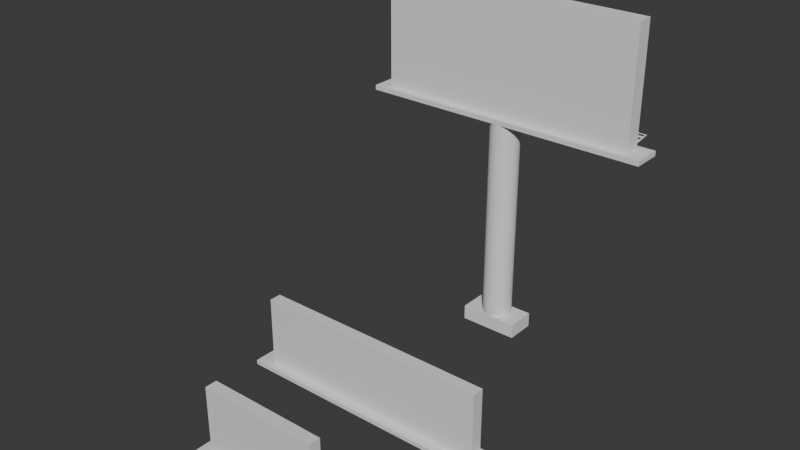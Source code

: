 # Source: outdoor.blend  (saved by Blender 4.2.66; exported with 4.5.12 LTS)
import bpy
from mathutils import Matrix  # noqa: F401  (used for matrix-valued properties, if any)

bpy.ops.wm.read_factory_settings(use_empty=True)
scene = bpy.context.scene
scene.name = 'Scene'

# ---- collections
col_collection = bpy.data.collections.new('Collection'); scene.collection.children.link(col_collection)

# ---- materials (node trees are filled in below, after node groups)
mat_material = bpy.data.materials.new('Material')
mat_material.alpha_threshold = 0.0
mat_material.use_transparent_shadow = False
mat_material.roughness = 0.5
mat_material.line_color = (0.0, 0.0, 0.0, 1.0)

# ---- material node trees
mat_material.use_nodes = True; mat_material.node_tree.nodes.clear()
_N = mat_material.node_tree.nodes; _L = mat_material.node_tree.links
n0 = _N.new('ShaderNodeOutputMaterial'); n0.name = 'Material Output'; n0.location = (300, 300)
n1 = _N.new('ShaderNodeBsdfPrincipled'); n1.name = 'Principled BSDF'; n1.location = (10, 300)
n1.inputs[3].default_value = 1.45
_L.new(n1.outputs[0], n0.inputs[0])
n0.is_active_output = True

# ---- world
world_world = bpy.data.worlds.new('World'); scene.world = world_world
world_world.use_nodes = True; world_world.node_tree.nodes.clear()
_N = world_world.node_tree.nodes; _L = world_world.node_tree.links
n0 = _N.new('ShaderNodeOutputWorld'); n0.name = 'World Output'; n0.location = (300, 300)
n1 = _N.new('ShaderNodeBackground'); n1.name = 'Background'; n1.location = (10, 300)
n1.inputs[0].default_value = (0.05088, 0.05088, 0.05088, 1.0)
_L.new(n1.outputs[0], n0.inputs[0])
n0.is_active_output = True
world_world.color = (0.05088, 0.05088, 0.05088)
world_world.sun_shadow_jitter_overblur = 0.0

# ---- meshes
me_cube_001 = bpy.data.meshes.new('Cube.001')
me_cube_001.from_pydata([(4.0, 1.0, 0.2939), (4.0, 1.0, 0.0), (4.0, -1.0, 0.2939), (4.0, -1.0, 0.0), (-4.0, 1.0, 0.2939), (-4.0, 1.0, 0.0), (-4.0, -1.0, 0.2939), (-4.0, -1.0, 0.0), (-4.0, 0.3999, 0.0), (4.0, 0.3999, 0.2939), (-4.0, 0.3999, 0.2939), (4.0, 0.3999, 0.0), (-4.0, -0.4013, 0.0), (4.0, -0.4013, 0.2939), (-4.0, -0.4013, 0.2939), (4.0, -0.4013, 0.0), (-4.0, -0.4013, 4.984), (-4.0, 0.3999, 4.984), (4.0, 0.3999, 4.984), (4.0, -0.4013, 4.984), (5.0, 1.0, 0.2939), (5.0, 1.0, 0.0), (5.0, -1.0, 0.2939), (5.0, -1.0, 0.0), (5.0, -0.4013, 0.2939), (5.0, 0.3999, 0.0), (5.0, 0.3999, 0.2939), (5.0, -0.4013, 0.0), (-5.0, -0.4013, 0.0), (-5.0, -1.0, 0.0), (-5.0, -1.0, 0.2939), (-5.0, 1.0, 0.2939), (-5.0, 1.0, 0.0), (-5.0, 0.3999, 0.2939), (-5.0, 0.3999, 0.0), (-5.0, -0.4013, 0.2939)], [], [(13, 14, 6, 2), (3, 2, 6, 7), (8, 12, 28, 34), (12, 15, 3, 7), (0, 9, 26, 20), (5, 4, 0, 1), (2, 3, 23, 22), (5, 1, 11, 8), (12, 7, 29, 28), (0, 4, 10, 9), (6, 14, 35, 30), (15, 11, 25, 27), (8, 11, 15, 12), (9, 10, 17, 18), (18, 17, 16, 19), (14, 13, 19, 16), (10, 14, 16, 17), (13, 9, 18, 19), (27, 24, 22, 23), (21, 20, 26, 25), (25, 26, 24, 27), (1, 0, 20, 21), (11, 1, 21, 25), (13, 2, 22, 24), (3, 15, 27, 23), (9, 13, 24, 26), (34, 33, 31, 32), (28, 35, 33, 34), (29, 30, 35, 28), (10, 4, 31, 33), (4, 5, 32, 31), (14, 10, 33, 35), (7, 6, 30, 29), (5, 8, 34, 32)])
_uv = me_cube_001.uv_layers.new(name='UVMap')
_uv.uv.foreach_set('vector', [0.625, 0.6637, 0.875, 0.6637, 0.875, 0.75, 0.625, 0.75, 0.375, 0.75, 0.625, 0.75, 0.625, 1.0, 0.375, 1.0, 0.125, 0.5774, 0.125, 0.6637, 0.125, 0.6637, 0.125, 0.5774, 0.125, 0.6637, 0.375, 0.6637, 0.375, 0.75, 0.125, 0.75, 0.625, 0.5, 0.625, 0.5774, 0.625, 0.5774, 0.625, 0.5, 0.375, 0.25, 0.625, 0.25, 0.625, 0.5, 0.375, 0.5, 0.625, 0.75, 0.375, 0.75, 0.375, 0.75, 0.625, 0.75, 0.125, 0.5, 0.375, 0.5, 0.375, 0.5774, 0.125, 0.5774, 0.125, 0.6637, 0.125, 0.75, 0.125, 0.75, 0.125, 0.6637, 0.625, 0.5, 0.875, 0.5, 0.875, 0.5774, 0.625, 0.5774, 0.875, 0.75, 0.875, 0.6637, 0.875, 0.6637, 0.875, 0.75, 0.375, 0.6637, 0.375, 0.5774, 0.375, 0.5774, 0.375, 0.6637, 0.125, 0.5774, 0.375, 0.5774, 0.375, 0.6637, 0.125, 0.6637, 0.625, 0.5774, 0.875, 0.5774, 0.875, 0.5774, 0.625, 0.5774, 0.625, 0.5774, 0.875, 0.5774, 0.875, 0.6637, 0.625, 0.6637, 0.875, 0.6637, 0.625, 0.6637, 0.625, 0.6637, 0.875, 0.6637, 0.625, 0.1726, 0.625, 0.08631, 0.625, 0.08631, 0.625, 0.1726, 0.625, 0.6637, 0.625, 0.5774, 0.625, 0.5774, 0.625, 0.6637, 0.375, 0.6637, 0.625, 0.6637, 0.625, 0.75, 0.375, 0.75, 0.375, 0.5, 0.625, 0.5, 0.625, 0.5774, 0.375, 0.5774, 0.375, 0.5774, 0.625, 0.5774, 0.625, 0.6637, 0.375, 0.6637, 0.375, 0.5, 0.625, 0.5, 0.625, 0.5, 0.375, 0.5, 0.375, 0.5774, 0.375, 0.5, 0.375, 0.5, 0.375, 0.5774, 0.625, 0.6637, 0.625, 0.75, 0.625, 0.75, 0.625, 0.6637, 0.375, 0.75, 0.375, 0.6637, 0.375, 0.6637, 0.375, 0.75, 0.625, 0.5774, 0.625, 0.6637, 0.625, 0.6637, 0.625, 0.5774, 0.375, 0.1726, 0.625, 0.1726, 0.625, 0.25, 0.375, 0.25, 0.375, 0.08631, 0.625, 0.08631, 0.625, 0.1726, 0.375, 0.1726, 0.375, 0.0, 0.625, 0.0, 0.625, 0.08631, 0.375, 0.08631, 0.875, 0.5774, 0.875, 0.5, 0.875, 0.5, 0.875, 0.5774, 0.625, 0.25, 0.375, 0.25, 0.375, 0.25, 0.625, 0.25, 0.625, 0.08631, 0.625, 0.1726, 0.625, 0.1726, 0.625, 0.08631, 0.375, 1.0, 0.625, 1.0, 0.625, 1.0, 0.375, 1.0, 0.125, 0.5, 0.125, 0.5774, 0.125, 0.5774, 0.125, 0.5])
me_cube_001.materials.append(mat_material)
me_cube_001.use_mirror_vertex_groups = False
me_cube_001.update()
me_cube_002 = bpy.data.meshes.new('Cube.002')
me_cube_002.from_pydata([(7.939, -12.21, 0.2939), (7.939, -12.21, 0.0), (7.939, -14.21, 0.2939), (7.939, -14.21, 0.0), (-8.0, -12.21, 0.2939), (-8.0, -12.21, 0.0), (-8.0, -12.81, 0.0), (7.939, -12.81, 0.2939), (-8.0, -12.81, 0.2939), (7.939, -12.81, 0.0), (-8.0, -13.61, 0.0), (7.939, -13.61, 0.2939), (-8.0, -13.61, 0.2939), (7.939, -13.61, 0.0), (-8.0, -13.61, 4.984), (-8.0, -12.81, 4.984), (7.939, -12.81, 4.984), (7.939, -13.61, 4.984), (-8.0, -14.21, 0.0), (-8.0, -14.21, 0.2939), (8.939, -12.21, 0.2939), (8.939, -12.21, 0.0), (8.939, -14.21, 0.2939), (8.939, -14.21, 0.0), (8.939, -13.61, 0.2939), (8.939, -12.81, 0.0), (8.939, -12.81, 0.2939), (8.939, -13.61, 0.0), (-9.0, -12.21, 0.2939), (-9.0, -12.21, 0.0), (-9.0, -12.81, 0.2939), (-9.0, -12.81, 0.0), (-9.0, -13.61, 0.2939), (-9.0, -13.61, 0.0), (-9.0, -14.21, 0.2939), (-9.0, -14.21, 0.0)], [], [(5, 4, 0, 1), (5, 1, 9, 6), (0, 4, 8, 7), (6, 9, 13, 10), (7, 8, 15, 16), (16, 15, 14, 17), (12, 11, 17, 14), (8, 12, 14, 15), (11, 7, 16, 17), (8, 4, 28, 30), (19, 18, 35, 34), (11, 12, 10, 13, 3, 2), (18, 10, 33, 35), (3, 18, 19, 2), (12, 11, 2, 19), (7, 11, 24, 26), (1, 0, 20, 21), (3, 13, 27, 23), (27, 25, 26, 24), (20, 26, 25, 21), (24, 22, 23, 27), (11, 2, 22, 24), (2, 3, 23, 22), (13, 9, 25, 27), (0, 7, 26, 20), (9, 1, 21, 25), (29, 31, 30, 28), (32, 30, 31, 33), (33, 32, 34, 35), (6, 10, 33, 31), (4, 5, 29, 28), (12, 8, 30, 32), (12, 19, 34, 32), (5, 6, 31, 29)])
_uv = me_cube_002.uv_layers.new(name='UVMap')
_uv.uv.foreach_set('vector', [0.375, 0.25, 0.625, 0.25, 0.625, 0.5, 0.375, 0.5, 0.125, 0.5, 0.375, 0.5, 0.375, 0.5774, 0.125, 0.5774, 0.625, 0.5, 0.875, 0.5, 0.875, 0.5774, 0.625, 0.5774, 0.125, 0.5774, 0.375, 0.5774, 0.375, 0.6637, 0.125, 0.6637, 0.625, 0.5774, 0.875, 0.5774, 0.875, 0.5774, 0.625, 0.5774, 0.625, 0.5774, 0.875, 0.5774, 0.875, 0.6637, 0.625, 0.6637, 0.875, 0.6637, 0.625, 0.6637, 0.625, 0.6637, 0.875, 0.6637, 0.625, 0.1726, 0.625, 0.08631, 0.625, 0.08631, 0.625, 0.1726, 0.625, 0.6637, 0.625, 0.5774, 0.625, 0.5774, 0.625, 0.6637, 0.875, 0.5774, 0.875, 0.5, 0.875, 0.5, 0.875, 0.5774, 0.625, 0.08631, 0.125, 0.6637, 0.125, 0.6637, 0.625, 0.08631, 0.625, 0.6637, 0.625, 0.08631, 0.125, 0.6637, 0.375, 0.6637, 0.375, 0.75, 0.625, 0.75, 0.0, 0.0, 0.0, 0.0, 0.0, 0.0, 0.0, 0.0, 0.375, 0.75, 0.125, 0.6637, 0.625, 0.08631, 0.625, 0.75, 0.0, 0.0, 0.0, 0.0, 0.0, 0.0, 0.0, 0.0, 0.625, 0.5774, 0.625, 0.6637, 0.625, 0.6637, 0.625, 0.5774, 0.375, 0.5, 0.625, 0.5, 0.625, 0.5, 0.375, 0.5, 0.375, 0.75, 0.375, 0.6637, 0.375, 0.6637, 0.375, 0.75, 0.375, 0.6637, 0.375, 0.5774, 0.625, 0.5774, 0.625, 0.6637, 0.625, 0.5, 0.625, 0.5774, 0.375, 0.5774, 0.375, 0.5, 0.0, 0.0, 0.0, 0.0, 0.0, 0.0, 0.0, 0.0, 0.0, 0.0, 0.0, 0.0, 0.0, 0.0, 0.0, 0.0, 0.625, 0.75, 0.375, 0.75, 0.375, 0.75, 0.625, 0.75, 0.375, 0.6637, 0.375, 0.5774, 0.375, 0.5774, 0.375, 0.6637, 0.625, 0.5, 0.625, 0.5774, 0.625, 0.5774, 0.625, 0.5, 0.375, 0.5774, 0.375, 0.5, 0.375, 0.5, 0.375, 0.5774, 0.125, 0.5, 0.125, 0.5774, 0.875, 0.5774, 0.875, 0.5, 0.625, 0.08631, 0.875, 0.5774, 0.125, 0.5774, 0.125, 0.6637, 0.125, 0.6637, 0.625, 0.08631, 0.625, 0.08631, 0.125, 0.6637, 0.125, 0.5774, 0.125, 0.6637, 0.125, 0.6637, 0.125, 0.5774, 0.625, 0.25, 0.375, 0.25, 0.375, 0.25, 0.625, 0.25, 0.625, 0.08631, 0.625, 0.1726, 0.625, 0.1726, 0.625, 0.08631, 0.0, 0.0, 0.0, 0.0, 0.0, 0.0, 0.0, 0.0, 0.125, 0.5, 0.125, 0.5774, 0.125, 0.5774, 0.125, 0.5])
me_cube_002.materials.append(mat_material)
me_cube_002.use_mirror_vertex_groups = False
me_cube_002.update()
me_cube_003 = bpy.data.meshes.new('Cube.003')
me_cube_003.from_pydata([(-2.0, -1.0, 0.0), (-2.0, -1.0, 1.0), (-2.0, 1.0, 0.0), (-2.0, 1.0, 1.0), (2.0, -1.0, 0.0), (2.0, -1.0, 1.0), (2.0, 1.0, 0.0), (2.0, 1.0, 1.0), (-9.0, -1.0, 15.33), (-9.0, -1.0, 15.0), (0.0, 1.0, 1.0), (0.0, 1.0, 15.0), (0.1951, 0.9808, 1.0), (0.1951, 0.9808, 15.0), (0.3827, 0.9239, 1.0), (0.3827, 0.9239, 15.0), (0.5556, 0.8315, 1.0), (0.5556, 0.8315, 15.0), (0.7071, 0.7071, 1.0), (0.7071, 0.7071, 15.0), (0.8315, 0.5556, 1.0), (0.8315, 0.5556, 15.0), (0.9239, 0.3827, 1.0), (0.9239, 0.3827, 15.0), (0.9808, 0.1951, 1.0), (0.9808, 0.1951, 15.0), (1.0, 0.0, 1.0), (1.0, 0.0, 15.0), (0.9808, -0.1951, 1.0), (0.9808, -0.1951, 15.0), (0.9239, -0.3827, 1.0), (0.9239, -0.3827, 15.0), (0.8315, -0.5556, 1.0), (0.8315, -0.5556, 15.0), (0.7071, -0.7071, 1.0), (0.7071, -0.7071, 15.0), (0.5556, -0.8315, 1.0), (0.5556, -0.8315, 15.0), (0.3827, -0.9239, 1.0), (0.3827, -0.9239, 15.0), (0.1951, -0.9808, 1.0), (0.1951, -0.9808, 15.0), (0.0, -1.0, 1.0), (0.0, -1.0, 15.0), (-0.1951, -0.9808, 1.0), (-0.1951, -0.9808, 15.0), (-0.3827, -0.9239, 1.0), (-0.3827, -0.9239, 15.0), (-0.5556, -0.8315, 1.0), (-0.5556, -0.8315, 15.0), (-0.7071, -0.7071, 1.0), (-0.7071, -0.7071, 15.0), (-0.8315, -0.5556, 1.0), (-0.8315, -0.5556, 15.0), (-0.9239, -0.3827, 1.0), (-0.9239, -0.3827, 15.0), (-0.9808, -0.1951, 1.0), (-0.9808, -0.1951, 15.0), (-1.0, 0.0, 1.0), (-1.0, 0.0, 15.0), (-0.9808, 0.1951, 1.0), (-0.9808, 0.1951, 15.0), (-0.9239, 0.3827, 1.0), (-0.9239, 0.3827, 15.0), (-0.8315, 0.5556, 1.0), (-0.8315, 0.5556, 15.0), (-0.7071, 0.7071, 1.0), (-0.7071, 0.7071, 15.0), (-0.5556, 0.8315, 1.0), (-0.5556, 0.8315, 15.0), (-0.3827, 0.9239, 1.0), (-0.3827, 0.9239, 15.0), (-0.1951, 0.9808, 1.0), (-0.1951, 0.9808, 15.0), (-9.0, 1.0, 15.0), (-9.0, 1.0, 15.33), (9.0, -1.0, 15.0), (9.0, -1.0, 15.33), (9.0, 1.0, 15.0), (9.0, 1.0, 15.33), (9.0, -0.5409, 15.33), (9.0, -0.5409, 15.0), (-9.0, -0.5409, 15.33), (-9.0, -0.5409, 15.0), (9.0, 0.5263, 15.0), (-9.0, 0.5263, 15.33), (9.0, 0.5263, 15.33), (-9.0, 0.5263, 15.0), (9.0, 0.5263, 23.33), (9.0, -0.5409, 23.33), (-9.0, -0.5409, 23.33), (-9.0, 0.5263, 23.33), (-10.0, 1.0, 15.33), (-10.0, 1.0, 15.0), (-10.0, 0.5263, 15.33), (-10.0, -1.0, 15.0), (-10.0, -1.0, 15.33), (-10.0, -0.5409, 15.0), (-10.0, -0.5409, 15.33), (-10.0, 0.5263, 15.0), (10.0, -1.0, 15.33), (10.0, -1.0, 15.0), (10.0, -0.5409, 15.33), (10.0, 0.5263, 15.0), (10.0, 1.0, 15.0), (10.0, 1.0, 15.33), (10.0, 0.5263, 15.33), (10.0, -0.5409, 15.0), (8.711, 2.258, 15.6), (-8.714, 2.258, 15.6), (8.711, 0.4936, 15.34), (-8.714, 0.4936, 15.34), (8.609, 2.258, 15.6), (8.217, 2.258, 15.6), (7.826, 2.258, 15.6), (7.435, 2.258, 15.6), (7.043, 2.258, 15.6), (6.652, 2.258, 15.6), (6.261, 2.258, 15.6), (5.87, 2.258, 15.6), (5.478, 2.258, 15.6), (5.087, 2.258, 15.6), (4.696, 2.258, 15.6), (4.304, 2.258, 15.6), (3.913, 2.258, 15.6), (3.522, 2.258, 15.6), (3.13, 2.258, 15.6), (2.739, 2.258, 15.6), (2.348, 2.258, 15.6), (1.957, 2.258, 15.6), (1.565, 2.258, 15.6), (1.174, 2.258, 15.6), (0.7826, 2.258, 15.6), (0.3913, 2.258, 15.6), (-3.874e-07, 2.258, 15.6), (-0.3913, 2.258, 15.6), (-0.7826, 2.258, 15.6), (-1.174, 2.258, 15.6), (-1.565, 2.258, 15.6), (-1.957, 2.258, 15.6), (-2.348, 2.258, 15.6), (-2.739, 2.258, 15.6), (-3.13, 2.258, 15.6), (-3.522, 2.258, 15.6), (-3.913, 2.258, 15.6), (-4.304, 2.258, 15.6), (-4.696, 2.258, 15.6), (-5.087, 2.258, 15.6), (-5.478, 2.258, 15.6), (-5.87, 2.258, 15.6), (-6.261, 2.258, 15.6), (-6.652, 2.258, 15.6), (-7.043, 2.258, 15.6), (-7.435, 2.258, 15.6), (-7.826, 2.258, 15.6), (-8.217, 2.258, 15.6), (-8.609, 2.258, 15.6), (-8.609, 0.4936, 15.34), (-8.217, 0.4936, 15.34), (-7.826, 0.4936, 15.34), (-7.435, 0.4936, 15.34), (-7.043, 0.4936, 15.34), (-6.652, 0.4936, 15.34), (-6.261, 0.4936, 15.34), (-5.87, 0.4936, 15.34), (-5.478, 0.4936, 15.34), (-5.087, 0.4936, 15.34), (-4.696, 0.4936, 15.34), (-4.304, 0.4936, 15.34), (-3.913, 0.4936, 15.34), (-3.522, 0.4936, 15.34), (-3.13, 0.4936, 15.34), (-2.739, 0.4936, 15.34), (-2.348, 0.4936, 15.34), (-1.957, 0.4936, 15.34), (-1.565, 0.4936, 15.34), (-1.174, 0.4936, 15.34), (-0.7826, 0.4936, 15.34), (-0.3913, 0.4936, 15.34), (3.874e-07, 0.4936, 15.34), (0.3913, 0.4936, 15.34), (0.7826, 0.4936, 15.34), (1.174, 0.4936, 15.34), (1.565, 0.4936, 15.34), (1.957, 0.4936, 15.34), (2.348, 0.4936, 15.34), (2.739, 0.4936, 15.34), (3.13, 0.4936, 15.34), (3.522, 0.4936, 15.34), (3.913, 0.4936, 15.34), (4.304, 0.4936, 15.34), (4.696, 0.4936, 15.34), (5.087, 0.4936, 15.34), (5.478, 0.4936, 15.34), (5.87, 0.4936, 15.34), (6.261, 0.4936, 15.34), (6.652, 0.4936, 15.34), (7.043, 0.4936, 15.34), (7.435, 0.4936, 15.34), (7.826, 0.4936, 15.34), (8.217, 0.4936, 15.34), (8.609, 0.4936, 15.34), (8.711, 0.5844, 15.36), (8.711, 0.7822, 15.39), (8.711, 0.9801, 15.42), (8.711, 1.178, 15.44), (8.711, 1.376, 15.47), (8.711, 1.574, 15.5), (8.711, 1.771, 15.53), (8.711, 1.969, 15.56), (8.711, 2.167, 15.59), (-8.714, 2.167, 15.59), (-8.714, 1.969, 15.56), (-8.714, 1.771, 15.53), (-8.714, 1.574, 15.5), (-8.714, 1.376, 15.47), (-8.714, 1.178, 15.44), (-8.714, 0.9801, 15.42), (-8.714, 0.7822, 15.39), (-8.714, 0.5844, 15.36), (-8.609, 0.5844, 15.36), (-8.609, 0.7822, 15.39), (-8.609, 0.9801, 15.42), (-8.609, 1.178, 15.44), (-8.609, 1.376, 15.47), (-8.609, 1.574, 15.5), (-8.609, 1.771, 15.53), (-8.609, 1.969, 15.56), (-8.609, 2.167, 15.59), (-8.217, 0.5844, 15.36), (-8.217, 0.7822, 15.39), (-8.217, 0.9801, 15.42), (-8.217, 1.178, 15.44), (-8.217, 1.376, 15.47), (-8.217, 1.574, 15.5), (-8.217, 1.771, 15.53), (-8.217, 1.969, 15.56), (-8.217, 2.167, 15.59), (-7.826, 0.5844, 15.36), (-7.826, 0.7822, 15.39), (-7.826, 0.9801, 15.42), (-7.826, 1.178, 15.44), (-7.826, 1.376, 15.47), (-7.826, 1.574, 15.5), (-7.826, 1.771, 15.53), (-7.826, 1.969, 15.56), (-7.826, 2.167, 15.59), (-7.435, 0.5844, 15.36), (-7.435, 0.7822, 15.39), (-7.435, 0.9801, 15.42), (-7.435, 1.178, 15.44), (-7.435, 1.376, 15.47), (-7.435, 1.574, 15.5), (-7.435, 1.771, 15.53), (-7.435, 1.969, 15.56), (-7.435, 2.167, 15.59), (-7.043, 0.5844, 15.36), (-7.043, 0.7822, 15.39), (-7.043, 0.9801, 15.42), (-7.043, 1.178, 15.44), (-7.043, 1.376, 15.47), (-7.043, 1.574, 15.5), (-7.043, 1.771, 15.53), (-7.043, 1.969, 15.56), (-7.043, 2.167, 15.59), (-6.652, 0.5844, 15.36), (-6.652, 0.7822, 15.39), (-6.652, 0.9801, 15.42), (-6.652, 1.178, 15.44), (-6.652, 1.376, 15.47), (-6.652, 1.574, 15.5), (-6.652, 1.771, 15.53), (-6.652, 1.969, 15.56), (-6.652, 2.167, 15.59), (-6.261, 0.5844, 15.36), (-6.261, 0.7822, 15.39), (-6.261, 0.9801, 15.42), (-6.261, 1.178, 15.44), (-6.261, 1.376, 15.47), (-6.261, 1.574, 15.5), (-6.261, 1.771, 15.53), (-6.261, 1.969, 15.56), (-6.261, 2.167, 15.59), (-5.87, 0.5844, 15.36), (-5.87, 0.7822, 15.39), (-5.87, 0.9801, 15.42), (-5.87, 1.178, 15.44), (-5.87, 1.376, 15.47), (-5.87, 1.574, 15.5), (-5.87, 1.771, 15.53), (-5.87, 1.969, 15.56), (-5.87, 2.167, 15.59), (-5.478, 0.5844, 15.36), (-5.478, 0.7822, 15.39), (-5.478, 0.9801, 15.42), (-5.478, 1.178, 15.44), (-5.478, 1.376, 15.47), (-5.478, 1.574, 15.5), (-5.478, 1.771, 15.53), (-5.478, 1.969, 15.56), (-5.478, 2.167, 15.59), (-5.087, 0.5844, 15.36), (-5.087, 0.7822, 15.39), (-5.087, 0.9801, 15.42), (-5.087, 1.178, 15.44), (-5.087, 1.376, 15.47), (-5.087, 1.574, 15.5), (-5.087, 1.771, 15.53), (-5.087, 1.969, 15.56), (-5.087, 2.167, 15.59), (-4.696, 0.5844, 15.36), (-4.696, 0.7822, 15.39), (-4.696, 0.9801, 15.42), (-4.696, 1.178, 15.44), (-4.696, 1.376, 15.47), (-4.696, 1.574, 15.5), (-4.696, 1.771, 15.53), (-4.696, 1.969, 15.56), (-4.696, 2.167, 15.59), (-4.304, 0.5844, 15.36), (-4.304, 0.7822, 15.39), (-4.304, 0.9801, 15.42), (-4.304, 1.178, 15.44), (-4.304, 1.376, 15.47), (-4.304, 1.574, 15.5), (-4.304, 1.771, 15.53), (-4.304, 1.969, 15.56), (-4.304, 2.167, 15.59), (-3.913, 0.5844, 15.36), (-3.913, 0.7822, 15.39), (-3.913, 0.9801, 15.42), (-3.913, 1.178, 15.44), (-3.913, 1.376, 15.47), (-3.913, 1.574, 15.5), (-3.913, 1.771, 15.53), (-3.913, 1.969, 15.56), (-3.913, 2.167, 15.59), (-3.522, 0.5844, 15.36), (-3.522, 0.7822, 15.39), (-3.522, 0.9801, 15.42), (-3.522, 1.178, 15.44), (-3.522, 1.376, 15.47), (-3.522, 1.574, 15.5), (-3.522, 1.771, 15.53), (-3.522, 1.969, 15.56), (-3.522, 2.167, 15.59), (-3.13, 0.5844, 15.36), (-3.13, 0.7822, 15.39), (-3.13, 0.9801, 15.42), (-3.13, 1.178, 15.44), (-3.13, 1.376, 15.47), (-3.13, 1.574, 15.5), (-3.13, 1.771, 15.53), (-3.13, 1.969, 15.56), (-3.13, 2.167, 15.59), (-2.739, 0.5844, 15.36), (-2.739, 0.7822, 15.39), (-2.739, 0.9801, 15.42), (-2.739, 1.178, 15.44), (-2.739, 1.376, 15.47), (-2.739, 1.574, 15.5), (-2.739, 1.771, 15.53), (-2.739, 1.969, 15.56), (-2.739, 2.167, 15.59), (-2.348, 0.5844, 15.36), (-2.348, 0.7822, 15.39), (-2.348, 0.9801, 15.42), (-2.348, 1.178, 15.44), (-2.348, 1.376, 15.47), (-2.348, 1.574, 15.5), (-2.348, 1.771, 15.53), (-2.348, 1.969, 15.56), (-2.348, 2.167, 15.59), (-1.957, 0.5844, 15.36), (-1.957, 0.7822, 15.39), (-1.957, 0.9801, 15.42), (-1.957, 1.178, 15.44), (-1.957, 1.376, 15.47), (-1.957, 1.574, 15.5), (-1.957, 1.771, 15.53), (-1.957, 1.969, 15.56), (-1.957, 2.167, 15.59), (-1.565, 0.5844, 15.36), (-1.565, 0.7822, 15.39), (-1.565, 0.9801, 15.42), (-1.565, 1.178, 15.44), (-1.565, 1.376, 15.47), (-1.565, 1.574, 15.5), (-1.565, 1.771, 15.53), (-1.565, 1.969, 15.56), (-1.565, 2.167, 15.59), (-1.174, 0.5844, 15.36), (-1.174, 0.7822, 15.39), (-1.174, 0.9801, 15.42), (-1.174, 1.178, 15.44), (-1.174, 1.376, 15.47), (-1.174, 1.574, 15.5), (-1.174, 1.771, 15.53), (-1.174, 1.969, 15.56), (-1.174, 2.167, 15.59), (-0.7826, 0.5844, 15.36), (-0.7826, 0.7822, 15.39), (-0.7826, 0.9801, 15.42), (-0.7826, 1.178, 15.44), (-0.7826, 1.376, 15.47), (-0.7826, 1.574, 15.5), (-0.7826, 1.771, 15.53), (-0.7826, 1.969, 15.56), (-0.7826, 2.167, 15.59), (-0.3913, 0.5844, 15.36), (-0.3913, 0.7822, 15.39), (-0.3913, 0.9801, 15.42), (-0.3913, 1.178, 15.44), (-0.3913, 1.376, 15.47), (-0.3913, 1.574, 15.5), (-0.3913, 1.771, 15.53), (-0.3913, 1.969, 15.56), (-0.3913, 2.167, 15.59), (3.099e-07, 0.5844, 15.36), (2.325e-07, 0.7822, 15.39), (1.55e-07, 0.9801, 15.42), (7.749e-08, 1.178, 15.44), (0.0, 1.376, 15.47), (-7.749e-08, 1.574, 15.5), (-1.55e-07, 1.771, 15.53), (-2.325e-07, 1.969, 15.56), (-3.099e-07, 2.167, 15.59), (0.3913, 0.5844, 15.36), (0.3913, 0.7822, 15.39), (0.3913, 0.9801, 15.42), (0.3913, 1.178, 15.44), (0.3913, 1.376, 15.47), (0.3913, 1.574, 15.5), (0.3913, 1.771, 15.53), (0.3913, 1.969, 15.56), (0.3913, 2.167, 15.59), (0.7826, 0.5844, 15.36), (0.7826, 0.7822, 15.39), (0.7826, 0.9801, 15.42), (0.7826, 1.178, 15.44), (0.7826, 1.376, 15.47), (0.7826, 1.574, 15.5), (0.7826, 1.771, 15.53), (0.7826, 1.969, 15.56), (0.7826, 2.167, 15.59), (1.174, 0.5844, 15.36), (1.174, 0.7822, 15.39), (1.174, 0.9801, 15.42), (1.174, 1.178, 15.44), (1.174, 1.376, 15.47), (1.174, 1.574, 15.5), (1.174, 1.771, 15.53), (1.174, 1.969, 15.56), (1.174, 2.167, 15.59), (1.565, 0.5844, 15.36), (1.565, 0.7822, 15.39), (1.565, 0.9801, 15.42), (1.565, 1.178, 15.44), (1.565, 1.376, 15.47), (1.565, 1.574, 15.5), (1.565, 1.771, 15.53), (1.565, 1.969, 15.56), (1.565, 2.167, 15.59), (1.957, 0.5844, 15.36), (1.957, 0.7822, 15.39), (1.957, 0.9801, 15.42), (1.957, 1.178, 15.44), (1.957, 1.376, 15.47), (1.957, 1.574, 15.5), (1.957, 1.771, 15.53), (1.957, 1.969, 15.56), (1.957, 2.167, 15.59), (2.348, 0.5844, 15.36), (2.348, 0.7822, 15.39), (2.348, 0.9801, 15.42), (2.348, 1.178, 15.44), (2.348, 1.376, 15.47), (2.348, 1.574, 15.5), (2.348, 1.771, 15.53), (2.348, 1.969, 15.56), (2.348, 2.167, 15.59), (2.739, 0.5844, 15.36), (2.739, 0.7822, 15.39), (2.739, 0.9801, 15.42), (2.739, 1.178, 15.44), (2.739, 1.376, 15.47), (2.739, 1.574, 15.5), (2.739, 1.771, 15.53), (2.739, 1.969, 15.56), (2.739, 2.167, 15.59), (3.13, 0.5844, 15.36), (3.13, 0.7822, 15.39), (3.13, 0.9801, 15.42), (3.13, 1.178, 15.44), (3.13, 1.376, 15.47), (3.13, 1.574, 15.5), (3.13, 1.771, 15.53), (3.13, 1.969, 15.56), (3.13, 2.167, 15.59), (3.522, 0.5844, 15.36), (3.522, 0.7822, 15.39), (3.522, 0.9801, 15.42), (3.522, 1.178, 15.44), (3.522, 1.376, 15.47), (3.522, 1.574, 15.5), (3.522, 1.771, 15.53), (3.522, 1.969, 15.56), (3.522, 2.167, 15.59), (3.913, 0.5844, 15.36), (3.913, 0.7822, 15.39), (3.913, 0.9801, 15.42), (3.913, 1.178, 15.44), (3.913, 1.376, 15.47), (3.913, 1.574, 15.5), (3.913, 1.771, 15.53), (3.913, 1.969, 15.56), (3.913, 2.167, 15.59), (4.304, 0.5844, 15.36), (4.304, 0.7822, 15.39), (4.304, 0.9801, 15.42), (4.304, 1.178, 15.44), (4.304, 1.376, 15.47), (4.304, 1.574, 15.5), (4.304, 1.771, 15.53), (4.304, 1.969, 15.56), (4.304, 2.167, 15.59), (4.696, 0.5844, 15.36), (4.696, 0.7822, 15.39), (4.696, 0.9801, 15.42), (4.696, 1.178, 15.44), (4.696, 1.376, 15.47), (4.696, 1.574, 15.5), (4.696, 1.771, 15.53), (4.696, 1.969, 15.56), (4.696, 2.167, 15.59), (5.087, 0.5844, 15.36), (5.087, 0.7822, 15.39), (5.087, 0.9801, 15.42), (5.087, 1.178, 15.44), (5.087, 1.376, 15.47), (5.087, 1.574, 15.5), (5.087, 1.771, 15.53), (5.087, 1.969, 15.56), (5.087, 2.167, 15.59), (5.478, 0.5844, 15.36), (5.478, 0.7822, 15.39), (5.478, 0.9801, 15.42), (5.478, 1.178, 15.44), (5.478, 1.376, 15.47), (5.478, 1.574, 15.5), (5.478, 1.771, 15.53), (5.478, 1.969, 15.56), (5.478, 2.167, 15.59), (5.87, 0.5844, 15.36), (5.87, 0.7822, 15.39), (5.87, 0.9801, 15.42), (5.87, 1.178, 15.44), (5.87, 1.376, 15.47), (5.87, 1.574, 15.5), (5.87, 1.771, 15.53), (5.87, 1.969, 15.56), (5.87, 2.167, 15.59), (6.261, 0.5844, 15.36), (6.261, 0.7822, 15.39), (6.261, 0.9801, 15.42), (6.261, 1.178, 15.44), (6.261, 1.376, 15.47), (6.261, 1.574, 15.5), (6.261, 1.771, 15.53), (6.261, 1.969, 15.56), (6.261, 2.167, 15.59), (6.652, 0.5844, 15.36), (6.652, 0.7822, 15.39), (6.652, 0.9801, 15.42), (6.652, 1.178, 15.44), (6.652, 1.376, 15.47), (6.652, 1.574, 15.5), (6.652, 1.771, 15.53), (6.652, 1.969, 15.56), (6.652, 2.167, 15.59), (7.043, 0.5844, 15.36), (7.043, 0.7822, 15.39), (7.043, 0.9801, 15.42), (7.043, 1.178, 15.44), (7.043, 1.376, 15.47), (7.043, 1.574, 15.5), (7.043, 1.771, 15.53), (7.043, 1.969, 15.56), (7.043, 2.167, 15.59), (7.435, 0.5844, 15.36), (7.435, 0.7822, 15.39), (7.435, 0.9801, 15.42), (7.435, 1.178, 15.44), (7.435, 1.376, 15.47), (7.435, 1.574, 15.5), (7.435, 1.771, 15.53), (7.435, 1.969, 15.56), (7.435, 2.167, 15.59), (7.826, 0.5844, 15.36), (7.826, 0.7822, 15.39), (7.826, 0.9801, 15.42), (7.826, 1.178, 15.44), (7.826, 1.376, 15.47), (7.826, 1.574, 15.5), (7.826, 1.771, 15.53), (7.826, 1.969, 15.56), (7.826, 2.167, 15.59), (8.217, 0.5844, 15.36), (8.217, 0.7822, 15.39), (8.217, 0.9801, 15.42), (8.217, 1.178, 15.44), (8.217, 1.376, 15.47), (8.217, 1.574, 15.5), (8.217, 1.771, 15.53), (8.217, 1.969, 15.56), (8.217, 2.167, 15.59), (8.609, 0.5844, 15.36), (8.609, 0.7822, 15.39), (8.609, 0.9801, 15.42), (8.609, 1.178, 15.44), (8.609, 1.376, 15.47), (8.609, 1.574, 15.5), (8.609, 1.771, 15.53), (8.609, 1.969, 15.56), (8.609, 2.167, 15.59)], [], [(0, 1, 3, 2), (2, 3, 7, 6), (6, 7, 5, 4), (4, 5, 1, 0), (2, 6, 4, 0), (7, 3, 1, 5), (10, 11, 13, 12), (12, 13, 15, 14), (14, 15, 17, 16), (16, 17, 19, 18), (18, 19, 21, 20), (20, 21, 23, 22), (22, 23, 25, 24), (24, 25, 27, 26), (26, 27, 29, 28), (28, 29, 31, 30), (30, 31, 33, 32), (32, 33, 35, 34), (34, 35, 37, 36), (36, 37, 39, 38), (38, 39, 41, 40), (40, 41, 43, 42), (42, 43, 45, 44), (44, 45, 47, 46), (46, 47, 49, 48), (48, 49, 51, 50), (50, 51, 53, 52), (52, 53, 55, 54), (54, 55, 57, 56), (56, 57, 59, 58), (58, 59, 61, 60), (80, 82, 8, 77), (60, 61, 63, 62), (83, 81, 76, 9), (62, 63, 65, 64), (76, 77, 8, 9), (64, 65, 67, 66), (80, 77, 100, 102), (66, 67, 69, 68), (74, 75, 79, 78), (68, 69, 71, 70), (13, 11, 73, 71, 69, 67, 65, 63, 61, 59, 57, 55, 53, 51, 49, 47, 45, 43, 41, 39, 37, 35, 33, 31, 29, 27, 25, 23, 21, 19, 17, 15), (74, 87, 99, 93), (70, 71, 73, 72), (72, 73, 11, 10), (10, 12, 14, 16, 18, 20, 22, 24, 26, 28, 30, 32, 34, 36, 38, 40, 42, 44, 46, 48, 50, 52, 54, 56, 58, 60, 62, 64, 66, 68, 70, 72), (9, 8, 96, 95), (84, 78, 104, 103), (87, 84, 81, 83), (80, 86, 88, 89), (79, 75, 85, 86), (74, 78, 84, 87), (86, 80, 102, 106), (8, 82, 98, 96), (88, 91, 90, 89), (85, 82, 90, 91), (82, 80, 89, 90), (86, 85, 91, 88), (99, 94, 92, 93), (95, 96, 98, 97), (97, 98, 94, 99), (82, 85, 94, 98), (85, 75, 92, 94), (75, 74, 93, 92), (87, 83, 97, 99), (83, 9, 95, 97), (107, 102, 100, 101), (103, 106, 102, 107), (104, 105, 106, 103), (77, 76, 101, 100), (76, 81, 107, 101), (79, 86, 106, 105), (81, 84, 103, 107), (78, 79, 105, 104), (624, 210, 108, 112), (211, 228, 156, 109), (228, 237, 155, 156), (237, 246, 154, 155), (246, 255, 153, 154), (255, 264, 152, 153), (264, 273, 151, 152), (273, 282, 150, 151), (282, 291, 149, 150), (291, 300, 148, 149), (300, 309, 147, 148), (309, 318, 146, 147), (318, 327, 145, 146), (327, 336, 144, 145), (336, 345, 143, 144), (345, 354, 142, 143), (354, 363, 141, 142), (363, 372, 140, 141), (372, 381, 139, 140), (381, 390, 138, 139), (390, 399, 137, 138), (399, 408, 136, 137), (408, 417, 135, 136), (417, 426, 134, 135), (426, 435, 133, 134), (435, 444, 132, 133), (444, 453, 131, 132), (453, 462, 130, 131), (462, 471, 129, 130), (471, 480, 128, 129), (480, 489, 127, 128), (489, 498, 126, 127), (498, 507, 125, 126), (507, 516, 124, 125), (516, 525, 123, 124), (525, 534, 122, 123), (534, 543, 121, 122), (543, 552, 120, 121), (552, 561, 119, 120), (561, 570, 118, 119), (570, 579, 117, 118), (579, 588, 116, 117), (588, 597, 115, 116), (597, 606, 114, 115), (606, 615, 113, 114), (615, 624, 112, 113), (200, 201, 616, 607), (607, 616, 617, 608), (609, 618, 619, 610), (611, 620, 621, 612), (613, 622, 623, 614), (199, 200, 607, 598), (599, 608, 609, 600), (601, 610, 611, 602), (603, 612, 613, 604), (605, 614, 615, 606), (198, 199, 598, 589), (589, 598, 599, 590), (591, 600, 601, 592), (593, 602, 603, 594), (595, 604, 605, 596), (197, 198, 589, 580), (581, 590, 591, 582), (583, 592, 593, 584), (585, 594, 595, 586), (587, 596, 597, 588), (196, 197, 580, 571), (571, 580, 581, 572), (573, 582, 583, 574), (575, 584, 585, 576), (577, 586, 587, 578), (195, 196, 571, 562), (563, 572, 573, 564), (565, 574, 575, 566), (567, 576, 577, 568), (569, 578, 579, 570), (194, 195, 562, 553), (553, 562, 563, 554), (555, 564, 565, 556), (557, 566, 567, 558), (559, 568, 569, 560), (193, 194, 553, 544), (545, 554, 555, 546), (547, 556, 557, 548), (549, 558, 559, 550), (551, 560, 561, 552), (192, 193, 544, 535), (535, 544, 545, 536), (537, 546, 547, 538), (539, 548, 549, 540), (541, 550, 551, 542), (191, 192, 535, 526), (527, 536, 537, 528), (529, 538, 539, 530), (531, 540, 541, 532), (533, 542, 543, 534), (190, 191, 526, 517), (517, 526, 527, 518), (519, 528, 529, 520), (521, 530, 531, 522), (523, 532, 533, 524), (189, 190, 517, 508), (509, 518, 519, 510), (511, 520, 521, 512), (513, 522, 523, 514), (515, 524, 525, 516), (188, 189, 508, 499), (499, 508, 509, 500), (501, 510, 511, 502), (503, 512, 513, 504), (505, 514, 515, 506), (187, 188, 499, 490), (491, 500, 501, 492), (493, 502, 503, 494), (495, 504, 505, 496), (497, 506, 507, 498), (186, 187, 490, 481), (481, 490, 491, 482), (483, 492, 493, 484), (485, 494, 495, 486), (487, 496, 497, 488), (185, 186, 481, 472), (473, 482, 483, 474), (475, 484, 485, 476), (477, 486, 487, 478), (479, 488, 489, 480), (184, 185, 472, 463), (463, 472, 473, 464), (465, 474, 475, 466), (467, 476, 477, 468), (469, 478, 479, 470), (183, 184, 463, 454), (455, 464, 465, 456), (457, 466, 467, 458), (459, 468, 469, 460), (461, 470, 471, 462), (182, 183, 454, 445), (445, 454, 455, 446), (447, 456, 457, 448), (449, 458, 459, 450), (451, 460, 461, 452), (181, 182, 445, 436), (437, 446, 447, 438), (439, 448, 449, 440), (441, 450, 451, 442), (443, 452, 453, 444), (180, 181, 436, 427), (427, 436, 437, 428), (429, 438, 439, 430), (431, 440, 441, 432), (433, 442, 443, 434), (179, 180, 427, 418), (419, 428, 429, 420), (421, 430, 431, 422), (423, 432, 433, 424), (425, 434, 435, 426), (178, 179, 418, 409), (409, 418, 419, 410), (411, 420, 421, 412), (413, 422, 423, 414), (415, 424, 425, 416), (177, 178, 409, 400), (401, 410, 411, 402), (403, 412, 413, 404), (405, 414, 415, 406), (407, 416, 417, 408), (176, 177, 400, 391), (391, 400, 401, 392), (393, 402, 403, 394), (395, 404, 405, 396), (397, 406, 407, 398), (175, 176, 391, 382), (383, 392, 393, 384), (385, 394, 395, 386), (387, 396, 397, 388), (389, 398, 399, 390), (174, 175, 382, 373), (373, 382, 383, 374), (375, 384, 385, 376), (377, 386, 387, 378), (379, 388, 389, 380), (173, 174, 373, 364), (365, 374, 375, 366), (367, 376, 377, 368), (369, 378, 379, 370), (371, 380, 381, 372), (172, 173, 364, 355), (355, 364, 365, 356), (357, 366, 367, 358), (359, 368, 369, 360), (361, 370, 371, 362), (171, 172, 355, 346), (347, 356, 357, 348), (349, 358, 359, 350), (351, 360, 361, 352), (353, 362, 363, 354), (170, 171, 346, 337), (337, 346, 347, 338), (339, 348, 349, 340), (341, 350, 351, 342), (343, 352, 353, 344), (169, 170, 337, 328), (329, 338, 339, 330), (331, 340, 341, 332), (333, 342, 343, 334), (335, 344, 345, 336), (168, 169, 328, 319), (319, 328, 329, 320), (321, 330, 331, 322), (323, 332, 333, 324), (325, 334, 335, 326), (167, 168, 319, 310), (311, 320, 321, 312), (313, 322, 323, 314), (315, 324, 325, 316), (317, 326, 327, 318), (166, 167, 310, 301), (301, 310, 311, 302), (303, 312, 313, 304), (305, 314, 315, 306), (307, 316, 317, 308), (165, 166, 301, 292), (293, 302, 303, 294), (295, 304, 305, 296), (297, 306, 307, 298), (299, 308, 309, 300), (164, 165, 292, 283), (283, 292, 293, 284), (285, 294, 295, 286), (287, 296, 297, 288), (289, 298, 299, 290), (163, 164, 283, 274), (275, 284, 285, 276), (277, 286, 287, 278), (279, 288, 289, 280), (281, 290, 291, 282), (162, 163, 274, 265), (265, 274, 275, 266), (267, 276, 277, 268), (269, 278, 279, 270), (271, 280, 281, 272), (161, 162, 265, 256), (257, 266, 267, 258), (259, 268, 269, 260), (261, 270, 271, 262), (263, 272, 273, 264), (160, 161, 256, 247), (247, 256, 257, 248), (249, 258, 259, 250), (251, 260, 261, 252), (253, 262, 263, 254), (159, 160, 247, 238), (239, 248, 249, 240), (241, 250, 251, 242), (243, 252, 253, 244), (245, 254, 255, 246), (158, 159, 238, 229), (229, 238, 239, 230), (231, 240, 241, 232), (233, 242, 243, 234), (235, 244, 245, 236), (157, 158, 229, 220), (221, 230, 231, 222), (223, 232, 233, 224), (225, 234, 235, 226), (227, 236, 237, 228), (111, 157, 220, 219), (219, 220, 221, 218), (218, 221, 222, 217), (217, 222, 223, 216), (216, 223, 224, 215), (215, 224, 225, 214), (214, 225, 226, 213), (213, 226, 227, 212), (212, 227, 228, 211), (201, 110, 202, 616), (616, 202, 203, 617), (617, 203, 204, 618), (618, 204, 205, 619), (619, 205, 206, 620), (620, 206, 207, 621), (621, 207, 208, 622), (622, 208, 209, 623), (623, 209, 210, 624)])
_uv = me_cube_003.uv_layers.new(name='UVMap')
_uv.uv.foreach_set('vector', [0.375, 0.0, 0.625, 0.0, 0.625, 0.25, 0.375, 0.25, 0.375, 0.25, 0.625, 0.25, 0.625, 0.5, 0.375, 0.5, 0.375, 0.5, 0.625, 0.5, 0.625, 0.75, 0.375, 0.75, 0.375, 0.75, 0.625, 0.75, 0.625, 1.0, 0.375, 1.0, 0.125, 0.5, 0.375, 0.5, 0.375, 0.75, 0.125, 0.75, 0.625, 0.5, 0.875, 0.5, 0.875, 0.75, 0.625, 0.75, 1.0, 0.5, 1.0, 1.0, 0.9688, 1.0, 0.9688, 0.5, 0.9688, 0.5, 0.9688, 1.0, 0.9375, 1.0, 0.9375, 0.5, 0.9375, 0.5, 0.9375, 1.0, 0.9062, 1.0, 0.9062, 0.5, 0.9062, 0.5, 0.9062, 1.0, 0.875, 1.0, 0.875, 0.5, 0.875, 0.5, 0.875, 1.0, 0.8438, 1.0, 0.8438, 0.5, 0.8438, 0.5, 0.8438, 1.0, 0.8125, 1.0, 0.8125, 0.5, 0.8125, 0.5, 0.8125, 1.0, 0.7812, 1.0, 0.7812, 0.5, 0.7812, 0.5, 0.7812, 1.0, 0.75, 1.0, 0.75, 0.5, 0.75, 0.5, 0.75, 1.0, 0.7188, 1.0, 0.7188, 0.5, 0.7188, 0.5, 0.7188, 1.0, 0.6875, 1.0, 0.6875, 0.5, 0.6875, 0.5, 0.6875, 1.0, 0.6562, 1.0, 0.6562, 0.5, 0.6562, 0.5, 0.6562, 1.0, 0.625, 1.0, 0.625, 0.5, 0.625, 0.5, 0.625, 1.0, 0.5938, 1.0, 0.5938, 0.5, 0.5938, 0.5, 0.5938, 1.0, 0.5625, 1.0, 0.5625, 0.5, 0.5625, 0.5, 0.5625, 1.0, 0.5312, 1.0, 0.5312, 0.5, 0.5312, 0.5, 0.5312, 1.0, 0.5, 1.0, 0.5, 0.5, 0.5, 0.5, 0.5, 1.0, 0.4688, 1.0, 0.4688, 0.5, 0.4688, 0.5, 0.4688, 1.0, 0.4375, 1.0, 0.4375, 0.5, 0.4375, 0.5, 0.4375, 1.0, 0.4062, 1.0, 0.4062, 0.5, 0.4062, 0.5, 0.4062, 1.0, 0.375, 1.0, 0.375, 0.5, 0.375, 0.5, 0.375, 1.0, 0.3438, 1.0, 0.3438, 0.5, 0.3438, 0.5, 0.3438, 1.0, 0.3125, 1.0, 0.3125, 0.5, 0.3125, 0.5, 0.3125, 1.0, 0.2812, 1.0, 0.2812, 0.5, 0.2812, 0.5, 0.2812, 1.0, 0.25, 1.0, 0.25, 0.5, 0.25, 0.5, 0.25, 1.0, 0.2188, 1.0, 0.2188, 0.5, 0.375, 0.1926, 0.625, 0.1926, 0.625, 0.25, 0.375, 0.25, 0.2188, 0.5, 0.2188, 1.0, 0.1875, 1.0, 0.1875, 0.5, 0.375, 0.4426, 0.625, 0.4426, 0.625, 0.5, 0.375, 0.5, 0.1875, 0.5, 0.1875, 1.0, 0.1562, 1.0, 0.1562, 0.5, 0.375, 0.5, 0.625, 0.5, 0.625, 0.75, 0.375, 0.75, 0.1562, 0.5, 0.1562, 1.0, 0.125, 1.0, 0.125, 0.5, 0.375, 0.1926, 0.375, 0.25, 0.375, 0.25, 0.375, 0.1926, 0.125, 0.5, 0.125, 1.0, 0.09375, 1.0, 0.09375, 0.5, 0.125, 0.5, 0.375, 0.5, 0.375, 0.75, 0.125, 0.75, 0.09375, 0.5, 0.09375, 1.0, 0.0625, 1.0, 0.0625, 0.5, 0.2968, 0.4854, 0.25, 0.49, 0.2032, 0.4854, 0.1582, 0.4717, 0.1167, 0.4496, 0.08029, 0.4197, 0.05045, 0.3833, 0.02827, 0.3418, 0.01461, 0.2968, 0.01, 0.25, 0.01461, 0.2032, 0.02827, 0.1582, 0.05045, 0.1167, 0.08029, 0.08029, 0.1167, 0.05045, 0.1582, 0.02827, 0.2032, 0.01461, 0.25, 0.01, 0.2968, 0.01461, 0.3418, 0.02827, 0.3833, 0.05045, 0.4197, 0.08029, 0.4496, 0.1167, 0.4717, 0.1582, 0.4854, 0.2032, 0.49, 0.25, 0.4854, 0.2968, 0.4717, 0.3418, 0.4496, 0.3833, 0.4197, 0.4197, 0.3833, 0.4496, 0.3418, 0.4717, 0.375, 0.25, 0.375, 0.3064, 0.375, 0.3064, 0.375, 0.25, 0.0625, 0.5, 0.0625, 1.0, 0.03125, 1.0, 0.03125, 0.5, 0.03125, 0.5, 0.03125, 1.0, 0.0, 1.0, 0.0, 0.5, 0.75, 0.49, 0.7968, 0.4854, 0.8418, 0.4717, 0.8833, 0.4496, 0.9197, 0.4197, 0.9496, 0.3833, 0.9717, 0.3418, 0.9854, 0.2968, 0.99, 0.25, 0.9854, 0.2032, 0.9717, 0.1582, 0.9496, 0.1167, 0.9197, 0.08029, 0.8833, 0.05045, 0.8418, 0.02827, 0.7968, 0.01461, 0.75, 0.01, 0.7032, 0.01461, 0.6582, 0.02827, 0.6167, 0.05045, 0.5803, 0.08029, 0.5504, 0.1167, 0.5283, 0.1582, 0.5146, 0.2032, 0.51, 0.25, 0.5146, 0.2968, 0.5283, 0.3418, 0.5504, 0.3833, 0.5803, 0.4197, 0.6167, 0.4496, 0.6582, 0.4717, 0.7032, 0.4854, 0.375, 0.75, 0.625, 0.75, 0.625, 0.75, 0.375, 0.75, 0.625, 0.3064, 0.625, 0.25, 0.625, 0.25, 0.625, 0.3064, 0.375, 0.3064, 0.625, 0.3064, 0.625, 0.4426, 0.375, 0.4426, 0.625, 0.9426, 0.625, 0.8064, 0.625, 0.8064, 0.625, 0.9426, 0.375, 0.0, 0.625, 0.0, 0.625, 0.05637, 0.375, 0.05637, 0.375, 0.25, 0.625, 0.25, 0.625, 0.3064, 0.375, 0.3064, 0.625, 0.8064, 0.625, 0.9426, 0.625, 0.9426, 0.625, 0.8064, 0.625, 0.25, 0.625, 0.1926, 0.625, 0.1926, 0.625, 0.25, 0.375, 0.05637, 0.625, 0.05637, 0.625, 0.1926, 0.375, 0.1926, 0.875, 0.6936, 0.875, 0.5574, 0.875, 0.5574, 0.875, 0.6936, 0.625, 0.1926, 0.375, 0.1926, 0.375, 0.1926, 0.625, 0.1926, 0.375, 0.05637, 0.625, 0.05637, 0.625, 0.05637, 0.375, 0.05637, 0.625, 0.6936, 0.875, 0.6936, 0.875, 0.75, 0.625, 0.75, 0.625, 0.5, 0.875, 0.5, 0.875, 0.5574, 0.625, 0.5574, 0.625, 0.5574, 0.875, 0.5574, 0.875, 0.6936, 0.625, 0.6936, 0.875, 0.5574, 0.875, 0.6936, 0.875, 0.6936, 0.875, 0.5574, 0.625, 0.05637, 0.625, 0.0, 0.625, 0.0, 0.625, 0.05637, 0.375, 0.5, 0.125, 0.5, 0.125, 0.5, 0.375, 0.5, 0.375, 0.3064, 0.375, 0.4426, 0.375, 0.4426, 0.375, 0.3064, 0.375, 0.4426, 0.375, 0.5, 0.375, 0.5, 0.375, 0.4426, 0.375, 0.9426, 0.625, 0.9426, 0.625, 1.0, 0.375, 1.0, 0.375, 0.8064, 0.625, 0.8064, 0.625, 0.9426, 0.375, 0.9426, 0.375, 0.75, 0.625, 0.75, 0.625, 0.8064, 0.375, 0.8064, 0.625, 0.5, 0.375, 0.5, 0.375, 0.5, 0.625, 0.5, 0.625, 0.5, 0.625, 0.4426, 0.625, 0.4426, 0.625, 0.5, 0.375, 0.0, 0.375, 0.05637, 0.375, 0.05637, 0.375, 0.0, 0.625, 0.4426, 0.625, 0.3064, 0.625, 0.3064, 0.625, 0.4426, 0.125, 0.75, 0.375, 0.75, 0.375, 0.75, 0.125, 0.75, 0.9783, 0.9, 1.0, 0.9, 1.0, 1.0, 0.9783, 1.0, 0.0, 0.9, 0.02174, 0.9, 0.02174, 1.0, 0.0, 1.0, 0.02174, 0.9, 0.04348, 0.9, 0.04348, 1.0, 0.02174, 1.0, 0.04348, 0.9, 0.06522, 0.9, 0.06522, 1.0, 0.04348, 1.0, 0.06522, 0.9, 0.08696, 0.9, 0.08696, 1.0, 0.06522, 1.0, 0.08696, 0.9, 0.1087, 0.9, 0.1087, 1.0, 0.08696, 1.0, 0.1087, 0.9, 0.1304, 0.9, 0.1304, 1.0, 0.1087, 1.0, 0.1304, 0.9, 0.1522, 0.9, 0.1522, 1.0, 0.1304, 1.0, 0.1522, 0.9, 0.1739, 0.9, 0.1739, 1.0, 0.1522, 1.0, 0.1739, 0.9, 0.1957, 0.9, 0.1957, 1.0, 0.1739, 1.0, 0.1957, 0.9, 0.2174, 0.9, 0.2174, 1.0, 0.1957, 1.0, 0.2174, 0.9, 0.2391, 0.9, 0.2391, 1.0, 0.2174, 1.0, 0.2391, 0.9, 0.2609, 0.9, 0.2609, 1.0, 0.2391, 1.0, 0.2609, 0.9, 0.2826, 0.9, 0.2826, 1.0, 0.2609, 1.0, 0.2826, 0.9, 0.3043, 0.9, 0.3043, 1.0, 0.2826, 1.0, 0.3043, 0.9, 0.3261, 0.9, 0.3261, 1.0, 0.3043, 1.0, 0.3261, 0.9, 0.3478, 0.9, 0.3478, 1.0, 0.3261, 1.0, 0.3478, 0.9, 0.3696, 0.9, 0.3696, 1.0, 0.3478, 1.0, 0.3696, 0.9, 0.3913, 0.9, 0.3913, 1.0, 0.3696, 1.0, 0.3913, 0.9, 0.413, 0.9, 0.413, 1.0, 0.3913, 1.0, 0.413, 0.9, 0.4348, 0.9, 0.4348, 1.0, 0.413, 1.0, 0.4348, 0.9, 0.4565, 0.9, 0.4565, 1.0, 0.4348, 1.0, 0.4565, 0.9, 0.4783, 0.9, 0.4783, 1.0, 0.4565, 1.0, 0.4783, 0.9, 0.5, 0.9, 0.5, 1.0, 0.4783, 1.0, 0.5, 0.9, 0.5217, 0.9, 0.5217, 1.0, 0.5, 1.0, 0.5217, 0.9, 0.5435, 0.9, 0.5435, 1.0, 0.5217, 1.0, 0.5435, 0.9, 0.5652, 0.9, 0.5652, 1.0, 0.5435, 1.0, 0.5652, 0.9, 0.587, 0.9, 0.587, 1.0, 0.5652, 1.0, 0.587, 0.9, 0.6087, 0.9, 0.6087, 1.0, 0.587, 1.0, 0.6087, 0.9, 0.6304, 0.9, 0.6304, 1.0, 0.6087, 1.0, 0.6304, 0.9, 0.6522, 0.9, 0.6522, 1.0, 0.6304, 1.0, 0.6522, 0.9, 0.6739, 0.9, 0.6739, 1.0, 0.6522, 1.0, 0.6739, 0.9, 0.6957, 0.9, 0.6957, 1.0, 0.6739, 1.0, 0.6957, 0.9, 0.7174, 0.9, 0.7174, 1.0, 0.6957, 1.0, 0.7174, 0.9, 0.7391, 0.9, 0.7391, 1.0, 0.7174, 1.0, 0.7391, 0.9, 0.7609, 0.9, 0.7609, 1.0, 0.7391, 1.0, 0.7609, 0.9, 0.7826, 0.9, 0.7826, 1.0, 0.7609, 1.0, 0.7826, 0.9, 0.8043, 0.9, 0.8043, 1.0, 0.7826, 1.0, 0.8043, 0.9, 0.8261, 0.9, 0.8261, 1.0, 0.8043, 1.0, 0.8261, 0.9, 0.8478, 0.9, 0.8478, 1.0, 0.8261, 1.0, 0.8478, 0.9, 0.8696, 0.9, 0.8696, 1.0, 0.8478, 1.0, 0.8696, 0.9, 0.8913, 0.9, 0.8913, 1.0, 0.8696, 1.0, 0.8913, 0.9, 0.913, 0.9, 0.913, 1.0, 0.8913, 1.0, 0.913, 0.9, 0.9348, 0.9, 0.9348, 1.0, 0.913, 1.0, 0.9348, 0.9, 0.9565, 0.9, 0.9565, 1.0, 0.9348, 1.0, 0.9565, 0.9, 0.9783, 0.9, 0.9783, 1.0, 0.9565, 1.0, 0.9565, 0.0, 0.9783, 0.0, 0.9783, 0.1, 0.9565, 0.1, 0.9565, 0.1, 0.9783, 0.1, 0.9783, 0.2, 0.9565, 0.2, 0.9565, 0.3, 0.9783, 0.3, 0.9783, 0.4, 0.9565, 0.4, 0.9565, 0.5, 0.9783, 0.5, 0.9783, 0.6, 0.9565, 0.6, 0.9565, 0.7, 0.9783, 0.7, 0.9783, 0.8, 0.9565, 0.8, 0.9348, 0.0, 0.9565, 0.0, 0.9565, 0.1, 0.9348, 0.1, 0.9348, 0.2, 0.9565, 0.2, 0.9565, 0.3, 0.9348, 0.3, 0.9348, 0.4, 0.9565, 0.4, 0.9565, 0.5, 0.9348, 0.5, 0.9348, 0.6, 0.9565, 0.6, 0.9565, 0.7, 0.9348, 0.7, 0.9348, 0.8, 0.9565, 0.8, 0.9565, 0.9, 0.9348, 0.9, 0.913, 0.0, 0.9348, 0.0, 0.9348, 0.1, 0.913, 0.1, 0.913, 0.1, 0.9348, 0.1, 0.9348, 0.2, 0.913, 0.2, 0.913, 0.3, 0.9348, 0.3, 0.9348, 0.4, 0.913, 0.4, 0.913, 0.5, 0.9348, 0.5, 0.9348, 0.6, 0.913, 0.6, 0.913, 0.7, 0.9348, 0.7, 0.9348, 0.8, 0.913, 0.8, 0.8913, 0.0, 0.913, 0.0, 0.913, 0.1, 0.8913, 0.1, 0.8913, 0.2, 0.913, 0.2, 0.913, 0.3, 0.8913, 0.3, 0.8913, 0.4, 0.913, 0.4, 0.913, 0.5, 0.8913, 0.5, 0.8913, 0.6, 0.913, 0.6, 0.913, 0.7, 0.8913, 0.7, 0.8913, 0.8, 0.913, 0.8, 0.913, 0.9, 0.8913, 0.9, 0.8696, 0.0, 0.8913, 0.0, 0.8913, 0.1, 0.8696, 0.1, 0.8696, 0.1, 0.8913, 0.1, 0.8913, 0.2, 0.8696, 0.2, 0.8696, 0.3, 0.8913, 0.3, 0.8913, 0.4, 0.8696, 0.4, 0.8696, 0.5, 0.8913, 0.5, 0.8913, 0.6, 0.8696, 0.6, 0.8696, 0.7, 0.8913, 0.7, 0.8913, 0.8, 0.8696, 0.8, 0.8478, 0.0, 0.8696, 0.0, 0.8696, 0.1, 0.8478, 0.1, 0.8478, 0.2, 0.8696, 0.2, 0.8696, 0.3, 0.8478, 0.3, 0.8478, 0.4, 0.8696, 0.4, 0.8696, 0.5, 0.8478, 0.5, 0.8478, 0.6, 0.8696, 0.6, 0.8696, 0.7, 0.8478, 0.7, 0.8478, 0.8, 0.8696, 0.8, 0.8696, 0.9, 0.8478, 0.9, 0.8261, 0.0, 0.8478, 0.0, 0.8478, 0.1, 0.8261, 0.1, 0.8261, 0.1, 0.8478, 0.1, 0.8478, 0.2, 0.8261, 0.2, 0.8261, 0.3, 0.8478, 0.3, 0.8478, 0.4, 0.8261, 0.4, 0.8261, 0.5, 0.8478, 0.5, 0.8478, 0.6, 0.8261, 0.6, 0.8261, 0.7, 0.8478, 0.7, 0.8478, 0.8, 0.8261, 0.8, 0.8043, 0.0, 0.8261, 0.0, 0.8261, 0.1, 0.8043, 0.1, 0.8043, 0.2, 0.8261, 0.2, 0.8261, 0.3, 0.8043, 0.3, 0.8043, 0.4, 0.8261, 0.4, 0.8261, 0.5, 0.8043, 0.5, 0.8043, 0.6, 0.8261, 0.6, 0.8261, 0.7, 0.8043, 0.7, 0.8043, 0.8, 0.8261, 0.8, 0.8261, 0.9, 0.8043, 0.9, 0.7826, 0.0, 0.8043, 0.0, 0.8043, 0.1, 0.7826, 0.1, 0.7826, 0.1, 0.8043, 0.1, 0.8043, 0.2, 0.7826, 0.2, 0.7826, 0.3, 0.8043, 0.3, 0.8043, 0.4, 0.7826, 0.4, 0.7826, 0.5, 0.8043, 0.5, 0.8043, 0.6, 0.7826, 0.6, 0.7826, 0.7, 0.8043, 0.7, 0.8043, 0.8, 0.7826, 0.8, 0.7609, 0.0, 0.7826, 0.0, 0.7826, 0.1, 0.7609, 0.1, 0.7609, 0.2, 0.7826, 0.2, 0.7826, 0.3, 0.7609, 0.3, 0.7609, 0.4, 0.7826, 0.4, 0.7826, 0.5, 0.7609, 0.5, 0.7609, 0.6, 0.7826, 0.6, 0.7826, 0.7, 0.7609, 0.7, 0.7609, 0.8, 0.7826, 0.8, 0.7826, 0.9, 0.7609, 0.9, 0.7391, 0.0, 0.7609, 0.0, 0.7609, 0.1, 0.7391, 0.1, 0.7391, 0.1, 0.7609, 0.1, 0.7609, 0.2, 0.7391, 0.2, 0.7391, 0.3, 0.7609, 0.3, 0.7609, 0.4, 0.7391, 0.4, 0.7391, 0.5, 0.7609, 0.5, 0.7609, 0.6, 0.7391, 0.6, 0.7391, 0.7, 0.7609, 0.7, 0.7609, 0.8, 0.7391, 0.8, 0.7174, 0.0, 0.7391, 0.0, 0.7391, 0.1, 0.7174, 0.1, 0.7174, 0.2, 0.7391, 0.2, 0.7391, 0.3, 0.7174, 0.3, 0.7174, 0.4, 0.7391, 0.4, 0.7391, 0.5, 0.7174, 0.5, 0.7174, 0.6, 0.7391, 0.6, 0.7391, 0.7, 0.7174, 0.7, 0.7174, 0.8, 0.7391, 0.8, 0.7391, 0.9, 0.7174, 0.9, 0.6957, 0.0, 0.7174, 0.0, 0.7174, 0.1, 0.6957, 0.1, 0.6957, 0.1, 0.7174, 0.1, 0.7174, 0.2, 0.6957, 0.2, 0.6957, 0.3, 0.7174, 0.3, 0.7174, 0.4, 0.6957, 0.4, 0.6957, 0.5, 0.7174, 0.5, 0.7174, 0.6, 0.6957, 0.6, 0.6957, 0.7, 0.7174, 0.7, 0.7174, 0.8, 0.6957, 0.8, 0.6739, 0.0, 0.6957, 0.0, 0.6957, 0.1, 0.6739, 0.1, 0.6739, 0.2, 0.6957, 0.2, 0.6957, 0.3, 0.6739, 0.3, 0.6739, 0.4, 0.6957, 0.4, 0.6957, 0.5, 0.6739, 0.5, 0.6739, 0.6, 0.6957, 0.6, 0.6957, 0.7, 0.6739, 0.7, 0.6739, 0.8, 0.6957, 0.8, 0.6957, 0.9, 0.6739, 0.9, 0.6522, 0.0, 0.6739, 0.0, 0.6739, 0.1, 0.6522, 0.1, 0.6522, 0.1, 0.6739, 0.1, 0.6739, 0.2, 0.6522, 0.2, 0.6522, 0.3, 0.6739, 0.3, 0.6739, 0.4, 0.6522, 0.4, 0.6522, 0.5, 0.6739, 0.5, 0.6739, 0.6, 0.6522, 0.6, 0.6522, 0.7, 0.6739, 0.7, 0.6739, 0.8, 0.6522, 0.8, 0.6304, 0.0, 0.6522, 0.0, 0.6522, 0.1, 0.6304, 0.1, 0.6304, 0.2, 0.6522, 0.2, 0.6522, 0.3, 0.6304, 0.3, 0.6304, 0.4, 0.6522, 0.4, 0.6522, 0.5, 0.6304, 0.5, 0.6304, 0.6, 0.6522, 0.6, 0.6522, 0.7, 0.6304, 0.7, 0.6304, 0.8, 0.6522, 0.8, 0.6522, 0.9, 0.6304, 0.9, 0.6087, 0.0, 0.6304, 0.0, 0.6304, 0.1, 0.6087, 0.1, 0.6087, 0.1, 0.6304, 0.1, 0.6304, 0.2, 0.6087, 0.2, 0.6087, 0.3, 0.6304, 0.3, 0.6304, 0.4, 0.6087, 0.4, 0.6087, 0.5, 0.6304, 0.5, 0.6304, 0.6, 0.6087, 0.6, 0.6087, 0.7, 0.6304, 0.7, 0.6304, 0.8, 0.6087, 0.8, 0.587, 0.0, 0.6087, 0.0, 0.6087, 0.1, 0.587, 0.1, 0.587, 0.2, 0.6087, 0.2, 0.6087, 0.3, 0.587, 0.3, 0.587, 0.4, 0.6087, 0.4, 0.6087, 0.5, 0.587, 0.5, 0.587, 0.6, 0.6087, 0.6, 0.6087, 0.7, 0.587, 0.7, 0.587, 0.8, 0.6087, 0.8, 0.6087, 0.9, 0.587, 0.9, 0.5652, 0.0, 0.587, 0.0, 0.587, 0.1, 0.5652, 0.1, 0.5652, 0.1, 0.587, 0.1, 0.587, 0.2, 0.5652, 0.2, 0.5652, 0.3, 0.587, 0.3, 0.587, 0.4, 0.5652, 0.4, 0.5652, 0.5, 0.587, 0.5, 0.587, 0.6, 0.5652, 0.6, 0.5652, 0.7, 0.587, 0.7, 0.587, 0.8, 0.5652, 0.8, 0.5435, 0.0, 0.5652, 0.0, 0.5652, 0.1, 0.5435, 0.1, 0.5435, 0.2, 0.5652, 0.2, 0.5652, 0.3, 0.5435, 0.3, 0.5435, 0.4, 0.5652, 0.4, 0.5652, 0.5, 0.5435, 0.5, 0.5435, 0.6, 0.5652, 0.6, 0.5652, 0.7, 0.5435, 0.7, 0.5435, 0.8, 0.5652, 0.8, 0.5652, 0.9, 0.5435, 0.9, 0.5217, 0.0, 0.5435, 0.0, 0.5435, 0.1, 0.5217, 0.1, 0.5217, 0.1, 0.5435, 0.1, 0.5435, 0.2, 0.5217, 0.2, 0.5217, 0.3, 0.5435, 0.3, 0.5435, 0.4, 0.5217, 0.4, 0.5217, 0.5, 0.5435, 0.5, 0.5435, 0.6, 0.5217, 0.6, 0.5217, 0.7, 0.5435, 0.7, 0.5435, 0.8, 0.5217, 0.8, 0.5, 0.0, 0.5217, 0.0, 0.5217, 0.1, 0.5, 0.1, 0.5, 0.2, 0.5217, 0.2, 0.5217, 0.3, 0.5, 0.3, 0.5, 0.4, 0.5217, 0.4, 0.5217, 0.5, 0.5, 0.5, 0.5, 0.6, 0.5217, 0.6, 0.5217, 0.7, 0.5, 0.7, 0.5, 0.8, 0.5217, 0.8, 0.5217, 0.9, 0.5, 0.9, 0.4783, 0.0, 0.5, 0.0, 0.5, 0.1, 0.4783, 0.1, 0.4783, 0.1, 0.5, 0.1, 0.5, 0.2, 0.4783, 0.2, 0.4783, 0.3, 0.5, 0.3, 0.5, 0.4, 0.4783, 0.4, 0.4783, 0.5, 0.5, 0.5, 0.5, 0.6, 0.4783, 0.6, 0.4783, 0.7, 0.5, 0.7, 0.5, 0.8, 0.4783, 0.8, 0.4565, 0.0, 0.4783, 0.0, 0.4783, 0.1, 0.4565, 0.1, 0.4565, 0.2, 0.4783, 0.2, 0.4783, 0.3, 0.4565, 0.3, 0.4565, 0.4, 0.4783, 0.4, 0.4783, 0.5, 0.4565, 0.5, 0.4565, 0.6, 0.4783, 0.6, 0.4783, 0.7, 0.4565, 0.7, 0.4565, 0.8, 0.4783, 0.8, 0.4783, 0.9, 0.4565, 0.9, 0.4348, 0.0, 0.4565, 0.0, 0.4565, 0.1, 0.4348, 0.1, 0.4348, 0.1, 0.4565, 0.1, 0.4565, 0.2, 0.4348, 0.2, 0.4348, 0.3, 0.4565, 0.3, 0.4565, 0.4, 0.4348, 0.4, 0.4348, 0.5, 0.4565, 0.5, 0.4565, 0.6, 0.4348, 0.6, 0.4348, 0.7, 0.4565, 0.7, 0.4565, 0.8, 0.4348, 0.8, 0.413, 0.0, 0.4348, 0.0, 0.4348, 0.1, 0.413, 0.1, 0.413, 0.2, 0.4348, 0.2, 0.4348, 0.3, 0.413, 0.3, 0.413, 0.4, 0.4348, 0.4, 0.4348, 0.5, 0.413, 0.5, 0.413, 0.6, 0.4348, 0.6, 0.4348, 0.7, 0.413, 0.7, 0.413, 0.8, 0.4348, 0.8, 0.4348, 0.9, 0.413, 0.9, 0.3913, 0.0, 0.413, 0.0, 0.413, 0.1, 0.3913, 0.1, 0.3913, 0.1, 0.413, 0.1, 0.413, 0.2, 0.3913, 0.2, 0.3913, 0.3, 0.413, 0.3, 0.413, 0.4, 0.3913, 0.4, 0.3913, 0.5, 0.413, 0.5, 0.413, 0.6, 0.3913, 0.6, 0.3913, 0.7, 0.413, 0.7, 0.413, 0.8, 0.3913, 0.8, 0.3696, 0.0, 0.3913, 0.0, 0.3913, 0.1, 0.3696, 0.1, 0.3696, 0.2, 0.3913, 0.2, 0.3913, 0.3, 0.3696, 0.3, 0.3696, 0.4, 0.3913, 0.4, 0.3913, 0.5, 0.3696, 0.5, 0.3696, 0.6, 0.3913, 0.6, 0.3913, 0.7, 0.3696, 0.7, 0.3696, 0.8, 0.3913, 0.8, 0.3913, 0.9, 0.3696, 0.9, 0.3478, 0.0, 0.3696, 0.0, 0.3696, 0.1, 0.3478, 0.1, 0.3478, 0.1, 0.3696, 0.1, 0.3696, 0.2, 0.3478, 0.2, 0.3478, 0.3, 0.3696, 0.3, 0.3696, 0.4, 0.3478, 0.4, 0.3478, 0.5, 0.3696, 0.5, 0.3696, 0.6, 0.3478, 0.6, 0.3478, 0.7, 0.3696, 0.7, 0.3696, 0.8, 0.3478, 0.8, 0.3261, 0.0, 0.3478, 0.0, 0.3478, 0.1, 0.3261, 0.1, 0.3261, 0.2, 0.3478, 0.2, 0.3478, 0.3, 0.3261, 0.3, 0.3261, 0.4, 0.3478, 0.4, 0.3478, 0.5, 0.3261, 0.5, 0.3261, 0.6, 0.3478, 0.6, 0.3478, 0.7, 0.3261, 0.7, 0.3261, 0.8, 0.3478, 0.8, 0.3478, 0.9, 0.3261, 0.9, 0.3043, 0.0, 0.3261, 0.0, 0.3261, 0.1, 0.3043, 0.1, 0.3043, 0.1, 0.3261, 0.1, 0.3261, 0.2, 0.3043, 0.2, 0.3043, 0.3, 0.3261, 0.3, 0.3261, 0.4, 0.3043, 0.4, 0.3043, 0.5, 0.3261, 0.5, 0.3261, 0.6, 0.3043, 0.6, 0.3043, 0.7, 0.3261, 0.7, 0.3261, 0.8, 0.3043, 0.8, 0.2826, 0.0, 0.3043, 0.0, 0.3043, 0.1, 0.2826, 0.1, 0.2826, 0.2, 0.3043, 0.2, 0.3043, 0.3, 0.2826, 0.3, 0.2826, 0.4, 0.3043, 0.4, 0.3043, 0.5, 0.2826, 0.5, 0.2826, 0.6, 0.3043, 0.6, 0.3043, 0.7, 0.2826, 0.7, 0.2826, 0.8, 0.3043, 0.8, 0.3043, 0.9, 0.2826, 0.9, 0.2609, 0.0, 0.2826, 0.0, 0.2826, 0.1, 0.2609, 0.1, 0.2609, 0.1, 0.2826, 0.1, 0.2826, 0.2, 0.2609, 0.2, 0.2609, 0.3, 0.2826, 0.3, 0.2826, 0.4, 0.2609, 0.4, 0.2609, 0.5, 0.2826, 0.5, 0.2826, 0.6, 0.2609, 0.6, 0.2609, 0.7, 0.2826, 0.7, 0.2826, 0.8, 0.2609, 0.8, 0.2391, 0.0, 0.2609, 0.0, 0.2609, 0.1, 0.2391, 0.1, 0.2391, 0.2, 0.2609, 0.2, 0.2609, 0.3, 0.2391, 0.3, 0.2391, 0.4, 0.2609, 0.4, 0.2609, 0.5, 0.2391, 0.5, 0.2391, 0.6, 0.2609, 0.6, 0.2609, 0.7, 0.2391, 0.7, 0.2391, 0.8, 0.2609, 0.8, 0.2609, 0.9, 0.2391, 0.9, 0.2174, 0.0, 0.2391, 0.0, 0.2391, 0.1, 0.2174, 0.1, 0.2174, 0.1, 0.2391, 0.1, 0.2391, 0.2, 0.2174, 0.2, 0.2174, 0.3, 0.2391, 0.3, 0.2391, 0.4, 0.2174, 0.4, 0.2174, 0.5, 0.2391, 0.5, 0.2391, 0.6, 0.2174, 0.6, 0.2174, 0.7, 0.2391, 0.7, 0.2391, 0.8, 0.2174, 0.8, 0.1957, 0.0, 0.2174, 0.0, 0.2174, 0.1, 0.1957, 0.1, 0.1957, 0.2, 0.2174, 0.2, 0.2174, 0.3, 0.1957, 0.3, 0.1957, 0.4, 0.2174, 0.4, 0.2174, 0.5, 0.1957, 0.5, 0.1957, 0.6, 0.2174, 0.6, 0.2174, 0.7, 0.1957, 0.7, 0.1957, 0.8, 0.2174, 0.8, 0.2174, 0.9, 0.1957, 0.9, 0.1739, 0.0, 0.1957, 0.0, 0.1957, 0.1, 0.1739, 0.1, 0.1739, 0.1, 0.1957, 0.1, 0.1957, 0.2, 0.1739, 0.2, 0.1739, 0.3, 0.1957, 0.3, 0.1957, 0.4, 0.1739, 0.4, 0.1739, 0.5, 0.1957, 0.5, 0.1957, 0.6, 0.1739, 0.6, 0.1739, 0.7, 0.1957, 0.7, 0.1957, 0.8, 0.1739, 0.8, 0.1522, 0.0, 0.1739, 0.0, 0.1739, 0.1, 0.1522, 0.1, 0.1522, 0.2, 0.1739, 0.2, 0.1739, 0.3, 0.1522, 0.3, 0.1522, 0.4, 0.1739, 0.4, 0.1739, 0.5, 0.1522, 0.5, 0.1522, 0.6, 0.1739, 0.6, 0.1739, 0.7, 0.1522, 0.7, 0.1522, 0.8, 0.1739, 0.8, 0.1739, 0.9, 0.1522, 0.9, 0.1304, 0.0, 0.1522, 0.0, 0.1522, 0.1, 0.1304, 0.1, 0.1304, 0.1, 0.1522, 0.1, 0.1522, 0.2, 0.1304, 0.2, 0.1304, 0.3, 0.1522, 0.3, 0.1522, 0.4, 0.1304, 0.4, 0.1304, 0.5, 0.1522, 0.5, 0.1522, 0.6, 0.1304, 0.6, 0.1304, 0.7, 0.1522, 0.7, 0.1522, 0.8, 0.1304, 0.8, 0.1087, 0.0, 0.1304, 0.0, 0.1304, 0.1, 0.1087, 0.1, 0.1087, 0.2, 0.1304, 0.2, 0.1304, 0.3, 0.1087, 0.3, 0.1087, 0.4, 0.1304, 0.4, 0.1304, 0.5, 0.1087, 0.5, 0.1087, 0.6, 0.1304, 0.6, 0.1304, 0.7, 0.1087, 0.7, 0.1087, 0.8, 0.1304, 0.8, 0.1304, 0.9, 0.1087, 0.9, 0.08696, 0.0, 0.1087, 0.0, 0.1087, 0.1, 0.08696, 0.1, 0.08696, 0.1, 0.1087, 0.1, 0.1087, 0.2, 0.08696, 0.2, 0.08696, 0.3, 0.1087, 0.3, 0.1087, 0.4, 0.08696, 0.4, 0.08696, 0.5, 0.1087, 0.5, 0.1087, 0.6, 0.08696, 0.6, 0.08696, 0.7, 0.1087, 0.7, 0.1087, 0.8, 0.08696, 0.8, 0.06522, 0.0, 0.08696, 0.0, 0.08696, 0.1, 0.06522, 0.1, 0.06522, 0.2, 0.08696, 0.2, 0.08696, 0.3, 0.06522, 0.3, 0.06522, 0.4, 0.08696, 0.4, 0.08696, 0.5, 0.06522, 0.5, 0.06522, 0.6, 0.08696, 0.6, 0.08696, 0.7, 0.06522, 0.7, 0.06522, 0.8, 0.08696, 0.8, 0.08696, 0.9, 0.06522, 0.9, 0.04348, 0.0, 0.06522, 0.0, 0.06522, 0.1, 0.04348, 0.1, 0.04348, 0.1, 0.06522, 0.1, 0.06522, 0.2, 0.04348, 0.2, 0.04348, 0.3, 0.06522, 0.3, 0.06522, 0.4, 0.04348, 0.4, 0.04348, 0.5, 0.06522, 0.5, 0.06522, 0.6, 0.04348, 0.6, 0.04348, 0.7, 0.06522, 0.7, 0.06522, 0.8, 0.04348, 0.8, 0.02174, 0.0, 0.04348, 0.0, 0.04348, 0.1, 0.02174, 0.1, 0.02174, 0.2, 0.04348, 0.2, 0.04348, 0.3, 0.02174, 0.3, 0.02174, 0.4, 0.04348, 0.4, 0.04348, 0.5, 0.02174, 0.5, 0.02174, 0.6, 0.04348, 0.6, 0.04348, 0.7, 0.02174, 0.7, 0.02174, 0.8, 0.04348, 0.8, 0.04348, 0.9, 0.02174, 0.9, 0.0, 0.0, 0.02174, 0.0, 0.02174, 0.1, 0.0, 0.1, 0.0, 0.1, 0.02174, 0.1, 0.02174, 0.2, 0.0, 0.2, 0.0, 0.2, 0.02174, 0.2, 0.02174, 0.3, 0.0, 0.3, 0.0, 0.3, 0.02174, 0.3, 0.02174, 0.4, 0.0, 0.4, 0.0, 0.4, 0.02174, 0.4, 0.02174, 0.5, 0.0, 0.5, 0.0, 0.5, 0.02174, 0.5, 0.02174, 0.6, 0.0, 0.6, 0.0, 0.6, 0.02174, 0.6, 0.02174, 0.7, 0.0, 0.7, 0.0, 0.7, 0.02174, 0.7, 0.02174, 0.8, 0.0, 0.8, 0.0, 0.8, 0.02174, 0.8, 0.02174, 0.9, 0.0, 0.9, 0.9783, 0.0, 1.0, 0.0, 1.0, 0.1, 0.9783, 0.1, 0.9783, 0.1, 1.0, 0.1, 1.0, 0.2, 0.9783, 0.2, 0.9783, 0.2, 1.0, 0.2, 1.0, 0.3, 0.9783, 0.3, 0.9783, 0.3, 1.0, 0.3, 1.0, 0.4, 0.9783, 0.4, 0.9783, 0.4, 1.0, 0.4, 1.0, 0.5, 0.9783, 0.5, 0.9783, 0.5, 1.0, 0.5, 1.0, 0.6, 0.9783, 0.6, 0.9783, 0.6, 1.0, 0.6, 1.0, 0.7, 0.9783, 0.7, 0.9783, 0.7, 1.0, 0.7, 1.0, 0.8, 0.9783, 0.8, 0.9783, 0.8, 1.0, 0.8, 1.0, 0.9, 0.9783, 0.9])
me_cube_003.update()

# ---- objects
ob_cube_001 = bpy.data.objects.new('Cube.001', me_cube_001)
ob_cube_002 = bpy.data.objects.new('Cube.002', me_cube_002)
ob_cube = bpy.data.objects.new('Cube', me_cube_003)

# ---- transforms, parenting, visibility, modifiers, constraints
ob_cube_001.location = (0.0, -22.15, 0.0)
ob_cube_001.lock_rotations_4d = False
ob_cube_001.empty_display_type = 'ARROWS'
ob_cube_001.lineart.crease_threshold = 0.0
ob_cube_002.location = (0.0, 0.0, 0.0)
ob_cube_002.lock_rotations_4d = False
ob_cube_002.empty_display_type = 'ARROWS'
ob_cube_002.lineart.crease_threshold = 0.0
ob_cube.location = (0.0, 0.0, 0.0)

# ---- collection membership
col_collection.objects.link(ob_cube_001)
col_collection.objects.link(ob_cube_002)
col_collection.objects.link(ob_cube)

# ---- scene / render settings (as saved in the file)
scene.frame_start = 1; scene.frame_end = 250; scene.frame_set(1)
scene.render.engine = 'BLENDER_EEVEE_NEXT'
bpy.context.view_layer.update()

# ---- added for rendering (the .blend has no active camera and no usable light): camera, sun
cam_auto = bpy.data.cameras.new('AutoCamera')
cam_auto.lens = 50.0
cam_auto.sensor_width = 36.0
cam_auto.clip_end = 1000.0
ob_auto_camera = bpy.data.objects.new('AutoCamera', cam_auto)
scene.collection.objects.link(ob_auto_camera)
ob_auto_camera.location = (36.8949, -54.7209, 41.1831)
ob_auto_camera.rotation_euler = (1.09748, -7.21219e-08, 0.694738)
scene.camera = ob_auto_camera
light_auto_sun = bpy.data.lights.new('AutoSun', 'SUN')
light_auto_sun.energy = 3.0
light_auto_sun.angle = 0.0523599
ob_auto_sun = bpy.data.objects.new('AutoSun', light_auto_sun)
scene.collection.objects.link(ob_auto_sun)
ob_auto_sun.rotation_euler = (0.872665, 0.174533, 0.523599)
bpy.context.view_layer.update()
